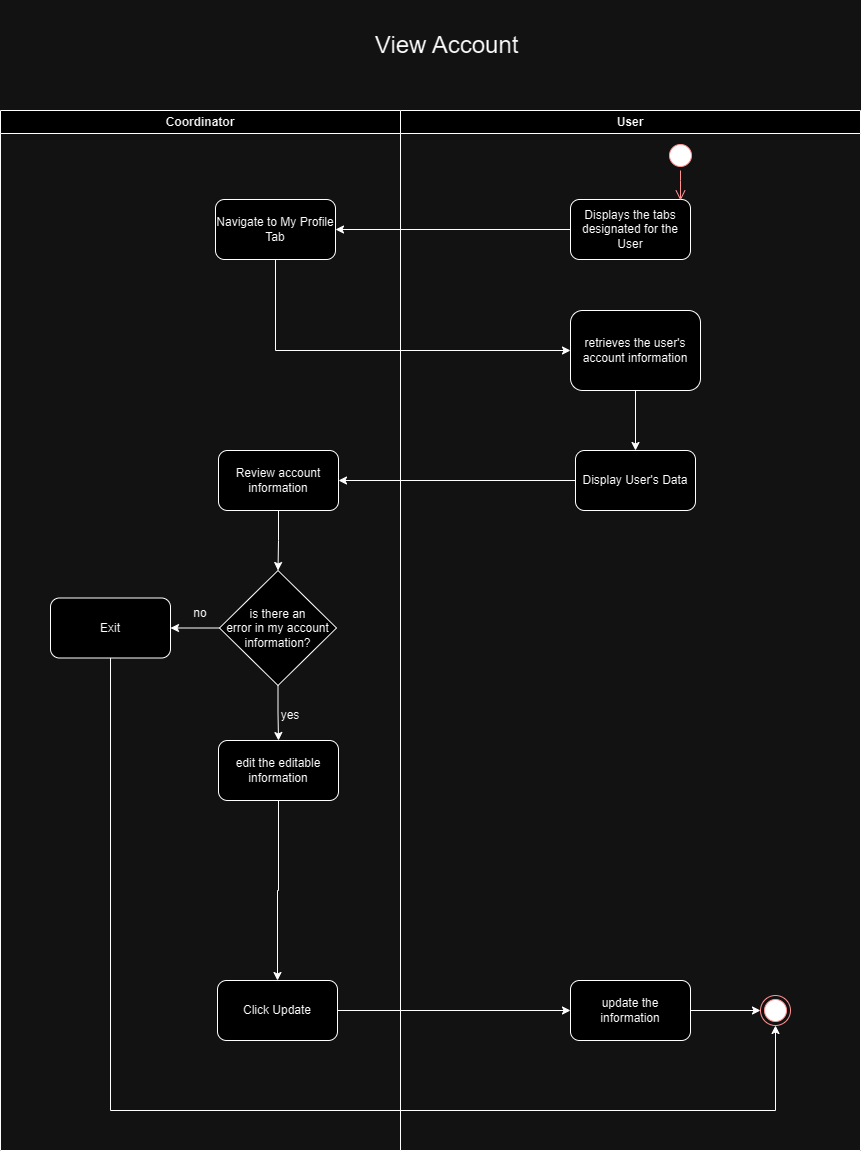

The diagram above was exported from draw.io. Its source (the exported page's mxGraphModel, read from the mxfile embedded in the PNG):
<mxGraphModel dx="832" dy="481" grid="1" gridSize="10" guides="1" tooltips="1" connect="1" arrows="1" fold="1" page="1" pageScale="1" pageWidth="850" pageHeight="1100" math="0" shadow="0">
  <root>
    <mxCell id="0" />
    <mxCell id="1" parent="0" />
    <mxCell id="gvDp83bL5z-T02tN9XBS-1" value="Coordinator" style="swimlane;whiteSpace=wrap" parent="1" vertex="1">
      <mxGeometry x="570" y="390" width="400" height="1040" as="geometry" />
    </mxCell>
    <mxCell id="gvDp83bL5z-T02tN9XBS-3" value="Navigate to My Profile Tab" style="rounded=1;whiteSpace=wrap;html=1;" parent="gvDp83bL5z-T02tN9XBS-1" vertex="1">
      <mxGeometry x="215" y="89" width="120" height="60" as="geometry" />
    </mxCell>
    <mxCell id="gvDp83bL5z-T02tN9XBS-47" style="edgeStyle=orthogonalEdgeStyle;rounded=0;orthogonalLoop=1;jettySize=auto;html=1;entryX=0.5;entryY=0;entryDx=0;entryDy=0;" parent="gvDp83bL5z-T02tN9XBS-1" source="gvDp83bL5z-T02tN9XBS-4" target="gvDp83bL5z-T02tN9XBS-34" edge="1">
      <mxGeometry relative="1" as="geometry" />
    </mxCell>
    <mxCell id="gvDp83bL5z-T02tN9XBS-4" value="Review account information" style="rounded=1;whiteSpace=wrap;html=1;" parent="gvDp83bL5z-T02tN9XBS-1" vertex="1">
      <mxGeometry x="218" y="340" width="120" height="60" as="geometry" />
    </mxCell>
    <mxCell id="gvDp83bL5z-T02tN9XBS-73" style="edgeStyle=orthogonalEdgeStyle;rounded=0;orthogonalLoop=1;jettySize=auto;html=1;entryX=1;entryY=0.5;entryDx=0;entryDy=0;" parent="gvDp83bL5z-T02tN9XBS-1" source="gvDp83bL5z-T02tN9XBS-34" target="gvDp83bL5z-T02tN9XBS-71" edge="1">
      <mxGeometry relative="1" as="geometry" />
    </mxCell>
    <mxCell id="gvDp83bL5z-T02tN9XBS-75" style="edgeStyle=orthogonalEdgeStyle;rounded=0;orthogonalLoop=1;jettySize=auto;html=1;entryX=0.5;entryY=0;entryDx=0;entryDy=0;" parent="gvDp83bL5z-T02tN9XBS-1" source="gvDp83bL5z-T02tN9XBS-34" target="gvDp83bL5z-T02tN9XBS-74" edge="1">
      <mxGeometry relative="1" as="geometry" />
    </mxCell>
    <mxCell id="gvDp83bL5z-T02tN9XBS-34" value="is there an &lt;br&gt;error in my account information?" style="rhombus;whiteSpace=wrap;html=1;" parent="gvDp83bL5z-T02tN9XBS-1" vertex="1">
      <mxGeometry x="219" y="460" width="117" height="115" as="geometry" />
    </mxCell>
    <mxCell id="gvDp83bL5z-T02tN9XBS-71" value="Exit" style="rounded=1;whiteSpace=wrap;html=1;" parent="gvDp83bL5z-T02tN9XBS-1" vertex="1">
      <mxGeometry x="50" y="487.5" width="120" height="60" as="geometry" />
    </mxCell>
    <mxCell id="4HOwnNpgzTQgH_1ulJ5d-1" style="edgeStyle=orthogonalEdgeStyle;rounded=0;orthogonalLoop=1;jettySize=auto;html=1;entryX=0.5;entryY=0;entryDx=0;entryDy=0;" edge="1" parent="gvDp83bL5z-T02tN9XBS-1" source="gvDp83bL5z-T02tN9XBS-74" target="gvDp83bL5z-T02tN9XBS-82">
      <mxGeometry relative="1" as="geometry" />
    </mxCell>
    <mxCell id="gvDp83bL5z-T02tN9XBS-74" value="edit the editable information" style="rounded=1;whiteSpace=wrap;html=1;" parent="gvDp83bL5z-T02tN9XBS-1" vertex="1">
      <mxGeometry x="218" y="630" width="120" height="60" as="geometry" />
    </mxCell>
    <mxCell id="gvDp83bL5z-T02tN9XBS-82" value="Click Update" style="whiteSpace=wrap;html=1;rounded=1;" parent="gvDp83bL5z-T02tN9XBS-1" vertex="1">
      <mxGeometry x="217" y="870" width="120" height="60" as="geometry" />
    </mxCell>
    <mxCell id="McHGHrR11MHK0g5Wlq4q-1" value="yes" style="text;html=1;strokeColor=none;fillColor=none;align=center;verticalAlign=middle;whiteSpace=wrap;rounded=0;" parent="gvDp83bL5z-T02tN9XBS-1" vertex="1">
      <mxGeometry x="260" y="590" width="60" height="30" as="geometry" />
    </mxCell>
    <mxCell id="McHGHrR11MHK0g5Wlq4q-2" value="no" style="text;html=1;strokeColor=none;fillColor=none;align=center;verticalAlign=middle;whiteSpace=wrap;rounded=0;" parent="gvDp83bL5z-T02tN9XBS-1" vertex="1">
      <mxGeometry x="170" y="487.5" width="60" height="30" as="geometry" />
    </mxCell>
    <mxCell id="gvDp83bL5z-T02tN9XBS-6" value="User" style="swimlane;whiteSpace=wrap" parent="1" vertex="1">
      <mxGeometry x="970" y="390" width="460" height="1040" as="geometry" />
    </mxCell>
    <mxCell id="gvDp83bL5z-T02tN9XBS-7" value="Displays the tabs designated for the User" style="rounded=1;whiteSpace=wrap;html=1;" parent="gvDp83bL5z-T02tN9XBS-6" vertex="1">
      <mxGeometry x="170" y="89" width="120" height="60" as="geometry" />
    </mxCell>
    <mxCell id="gvDp83bL5z-T02tN9XBS-8" value="" style="ellipse;shape=startState;fillColor=#000000;strokeColor=#ff0000;" parent="gvDp83bL5z-T02tN9XBS-6" vertex="1">
      <mxGeometry x="265" y="30" width="30" height="30" as="geometry" />
    </mxCell>
    <mxCell id="gvDp83bL5z-T02tN9XBS-9" value="" style="edgeStyle=elbowEdgeStyle;elbow=horizontal;verticalAlign=bottom;endArrow=open;endSize=8;strokeColor=#FF0000;endFill=1;rounded=0;" parent="gvDp83bL5z-T02tN9XBS-6" source="gvDp83bL5z-T02tN9XBS-8" edge="1">
      <mxGeometry x="-234.5" y="40" as="geometry">
        <mxPoint x="280" y="90" as="targetPoint" />
        <Array as="points">
          <mxPoint x="280" y="70" />
          <mxPoint x="-168.5" y="90" />
          <mxPoint x="-158.5" y="80" />
        </Array>
      </mxGeometry>
    </mxCell>
    <mxCell id="gvDp83bL5z-T02tN9XBS-14" value="" style="ellipse;html=1;shape=endState;fillColor=#000000;strokeColor=#ff0000;fontSize=12;" parent="gvDp83bL5z-T02tN9XBS-6" vertex="1">
      <mxGeometry x="360" y="885" width="30" height="30" as="geometry" />
    </mxCell>
    <mxCell id="gvDp83bL5z-T02tN9XBS-35" style="edgeStyle=orthogonalEdgeStyle;rounded=0;orthogonalLoop=1;jettySize=auto;html=1;entryX=0.5;entryY=0;entryDx=0;entryDy=0;" parent="gvDp83bL5z-T02tN9XBS-6" edge="1">
      <mxGeometry relative="1" as="geometry">
        <mxPoint x="102" y="470" as="targetPoint" />
      </mxGeometry>
    </mxCell>
    <mxCell id="gvDp83bL5z-T02tN9XBS-42" value="Display User's Data" style="rounded=1;whiteSpace=wrap;html=1;" parent="gvDp83bL5z-T02tN9XBS-6" vertex="1">
      <mxGeometry x="175" y="340" width="120" height="60" as="geometry" />
    </mxCell>
    <mxCell id="i0TOhyp3UxoAE31w3Mbr-1" style="edgeStyle=orthogonalEdgeStyle;rounded=0;orthogonalLoop=1;jettySize=auto;html=1;entryX=0.5;entryY=0;entryDx=0;entryDy=0;" parent="gvDp83bL5z-T02tN9XBS-6" source="gvDp83bL5z-T02tN9XBS-48" target="gvDp83bL5z-T02tN9XBS-42" edge="1">
      <mxGeometry relative="1" as="geometry" />
    </mxCell>
    <mxCell id="gvDp83bL5z-T02tN9XBS-48" value="&lt;div&gt;retrieves the user's account information&lt;br&gt;&lt;/div&gt;" style="rounded=1;whiteSpace=wrap;html=1;" parent="gvDp83bL5z-T02tN9XBS-6" vertex="1">
      <mxGeometry x="170" y="200" width="130" height="80" as="geometry" />
    </mxCell>
    <mxCell id="gvDp83bL5z-T02tN9XBS-86" style="edgeStyle=orthogonalEdgeStyle;rounded=0;orthogonalLoop=1;jettySize=auto;html=1;entryX=0;entryY=0.5;entryDx=0;entryDy=0;" parent="gvDp83bL5z-T02tN9XBS-6" source="gvDp83bL5z-T02tN9XBS-84" target="gvDp83bL5z-T02tN9XBS-14" edge="1">
      <mxGeometry relative="1" as="geometry" />
    </mxCell>
    <mxCell id="gvDp83bL5z-T02tN9XBS-84" value="update the information" style="whiteSpace=wrap;html=1;rounded=1;" parent="gvDp83bL5z-T02tN9XBS-6" vertex="1">
      <mxGeometry x="170" y="870" width="120" height="60" as="geometry" />
    </mxCell>
    <mxCell id="gvDp83bL5z-T02tN9XBS-24" value="&lt;div&gt;&lt;span style=&quot;font-size: 24px;&quot;&gt;View Account&amp;nbsp;&lt;/span&gt;&lt;/div&gt;" style="text;html=1;strokeColor=none;fillColor=none;align=center;verticalAlign=middle;whiteSpace=wrap;rounded=0;" parent="1" vertex="1">
      <mxGeometry x="810" y="280" width="420" height="90" as="geometry" />
    </mxCell>
    <mxCell id="gvDp83bL5z-T02tN9XBS-25" style="edgeStyle=orthogonalEdgeStyle;rounded=0;orthogonalLoop=1;jettySize=auto;html=1;entryX=1;entryY=0.5;entryDx=0;entryDy=0;fontSize=24;" parent="1" source="gvDp83bL5z-T02tN9XBS-7" target="gvDp83bL5z-T02tN9XBS-3" edge="1">
      <mxGeometry relative="1" as="geometry" />
    </mxCell>
    <mxCell id="gvDp83bL5z-T02tN9XBS-29" style="edgeStyle=orthogonalEdgeStyle;rounded=0;orthogonalLoop=1;jettySize=auto;html=1;entryX=0;entryY=0.5;entryDx=0;entryDy=0;" parent="1" edge="1">
      <mxGeometry relative="1" as="geometry">
        <Array as="points">
          <mxPoint x="695" y="1025" />
        </Array>
        <mxPoint x="785" y="930.0000000000002" as="sourcePoint" />
      </mxGeometry>
    </mxCell>
    <mxCell id="gvDp83bL5z-T02tN9XBS-66" style="edgeStyle=orthogonalEdgeStyle;rounded=0;orthogonalLoop=1;jettySize=auto;html=1;entryX=0;entryY=0.5;entryDx=0;entryDy=0;" parent="1" source="gvDp83bL5z-T02tN9XBS-3" target="gvDp83bL5z-T02tN9XBS-48" edge="1">
      <mxGeometry relative="1" as="geometry">
        <Array as="points">
          <mxPoint x="845" y="630" />
        </Array>
      </mxGeometry>
    </mxCell>
    <mxCell id="gvDp83bL5z-T02tN9XBS-69" style="edgeStyle=orthogonalEdgeStyle;rounded=0;orthogonalLoop=1;jettySize=auto;html=1;entryX=1;entryY=0.5;entryDx=0;entryDy=0;" parent="1" source="gvDp83bL5z-T02tN9XBS-42" target="gvDp83bL5z-T02tN9XBS-4" edge="1">
      <mxGeometry relative="1" as="geometry" />
    </mxCell>
    <mxCell id="gvDp83bL5z-T02tN9XBS-85" style="edgeStyle=orthogonalEdgeStyle;rounded=0;orthogonalLoop=1;jettySize=auto;html=1;entryX=0;entryY=0.5;entryDx=0;entryDy=0;" parent="1" source="gvDp83bL5z-T02tN9XBS-82" target="gvDp83bL5z-T02tN9XBS-84" edge="1">
      <mxGeometry relative="1" as="geometry" />
    </mxCell>
    <mxCell id="McHGHrR11MHK0g5Wlq4q-3" style="edgeStyle=orthogonalEdgeStyle;rounded=0;orthogonalLoop=1;jettySize=auto;html=1;entryX=0.5;entryY=1;entryDx=0;entryDy=0;" parent="1" source="gvDp83bL5z-T02tN9XBS-71" target="gvDp83bL5z-T02tN9XBS-14" edge="1">
      <mxGeometry relative="1" as="geometry">
        <Array as="points">
          <mxPoint x="680" y="1390" />
          <mxPoint x="1345" y="1390" />
        </Array>
      </mxGeometry>
    </mxCell>
  </root>
</mxGraphModel>